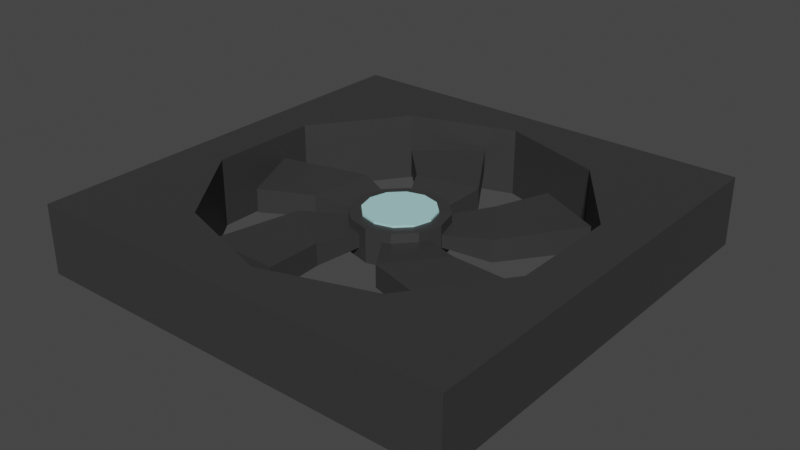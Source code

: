 # Source: fan.blend  (saved by Blender 2.80.75; exported with 4.5.12 LTS)
import bpy
from mathutils import Matrix  # noqa: F401  (used for matrix-valued properties, if any)

bpy.ops.wm.read_factory_settings(use_empty=True)
scene = bpy.context.scene
scene.name = 'Scene'

# ---- collections
col_collection = bpy.data.collections.new('Collection'); scene.collection.children.link(col_collection)

# ---- materials (node trees are filled in below, after node groups)
mat_black_plastic = bpy.data.materials.new('Black plastic')
mat_black_plastic.use_transparent_shadow = False
mat_sticker = bpy.data.materials.new('Sticker')
mat_sticker.alpha_threshold = 0.0
mat_sticker.use_transparent_shadow = False
mat_sticker.line_color = (0.0, 0.0, 0.0, 1.0)

# ---- material node trees
mat_black_plastic.use_nodes = True; mat_black_plastic.node_tree.nodes.clear()
_N = mat_black_plastic.node_tree.nodes; _L = mat_black_plastic.node_tree.links
n0 = _N.new('ShaderNodeOutputMaterial'); n0.name = 'Material Output'; n0.location = (300, 300)
n1 = _N.new('ShaderNodeBsdfPrincipled'); n1.name = 'Principled BSDF'; n1.location = (10, 300)
n1.distribution = 'GGX'
n1.subsurface_method = 'BURLEY'
n1.inputs[0].default_value = (0.0376, 0.0376, 0.0376, 1.0)
n1.inputs[3].default_value = 1.45
n1.inputs[27].default_value = (0.0, 0.0, 0.0, 1.0)
n1.inputs[28].default_value = 1.0
_L.new(n1.outputs[0], n0.inputs[0])
n0.is_active_output = True
mat_sticker.use_nodes = True; mat_sticker.node_tree.nodes.clear()
_N = mat_sticker.node_tree.nodes; _L = mat_sticker.node_tree.links
n0 = _N.new('ShaderNodeOutputMaterial'); n0.name = 'Material Output'; n0.location = (300, 300)
n1 = _N.new('ShaderNodeBsdfPrincipled'); n1.name = 'Principled BSDF'; n1.location = (10, 300)
n1.distribution = 'GGX'
n1.subsurface_method = 'BURLEY'
n1.inputs[0].default_value = (0.445, 0.7908, 0.8, 1.0)
n1.inputs[2].default_value = 0.4
n1.inputs[3].default_value = 1.45
n1.inputs[27].default_value = (0.0, 0.0, 0.0, 1.0)
n1.inputs[28].default_value = 1.0
_L.new(n1.outputs[0], n0.inputs[0])
n0.is_active_output = True

# ---- world
world_world = bpy.data.worlds.new('World'); scene.world = world_world
world_world.use_nodes = True; world_world.node_tree.nodes.clear()
_N = world_world.node_tree.nodes; _L = world_world.node_tree.links
n0 = _N.new('ShaderNodeOutputWorld'); n0.name = 'World Output'; n0.location = (300, 300)
n1 = _N.new('ShaderNodeBackground'); n1.name = 'Background'; n1.location = (10, 300)
n1.inputs[0].default_value = (0.05088, 0.05088, 0.05088, 1.0)
_L.new(n1.outputs[0], n0.inputs[0])
n0.is_active_output = True
world_world.color = (0.05088, 0.05088, 0.05088)
world_world.use_sun_shadow = False
world_world.sun_shadow_jitter_overblur = 0.0

# ---- meshes
me_cube = bpy.data.meshes.new('Cube')
me_cube.from_pydata([(0.1598, 0.1598, 0.053), (0.1598, 0.1598, 0.001945), (0.1598, -0.1598, 0.053), (0.1598, -0.1598, 0.001945), (-0.1598, 0.1598, 0.053), (-0.1598, 0.1598, 0.001945), (-0.1598, -0.1598, 0.053), (-0.1598, -0.1598, 0.001945), (-0.07818, -0.1076, 0.053), (-0.07818, -0.1076, 0.001945), (1.421e-08, -0.133, 0.053), (1.421e-08, -0.133, 0.001945), (2.584e-08, 0.133, 0.001945), (2.584e-08, 0.133, 0.053), (0.07818, -0.1076, 0.053), (0.07818, -0.1076, 0.001945), (-0.1265, -0.0411, 0.001945), (-0.1265, -0.0411, 0.053), (-0.07818, 0.1076, 0.001945), (-0.07818, 0.1076, 0.053), (-0.1265, 0.0411, 0.001945), (-0.1265, 0.0411, 0.053), (0.1265, 0.0411, 0.053), (0.1265, 0.0411, 0.001945), (0.07818, 0.1076, 0.001945), (0.07818, 0.1076, 0.053), (0.1265, -0.0411, 0.053), (0.1265, -0.0411, 0.001945)], [], [(0, 4, 6, 17, 21, 19, 13, 25, 22), (3, 2, 6, 7), (7, 6, 4, 5), (5, 1, 3, 27, 23, 24, 12, 18, 20), (1, 0, 2, 3), (5, 4, 0, 1), (20, 21, 17, 16), (22, 26, 14, 10, 8, 17, 6, 2, 0), (23, 22, 25, 24), (20, 16, 9, 11, 15, 27, 3, 7, 5), (18, 19, 21, 20), (27, 26, 22, 23), (9, 8, 10, 11), (16, 17, 8, 9), (15, 14, 26, 27), (12, 13, 19, 18), (24, 25, 13, 12), (11, 10, 14, 15)])
_uv = me_cube.uv_layers.new(name='UVMap')
_uv.uv.foreach_set('vector', [0.375, 0.0, 0.625, 0.0, 0.625, 0.25, 0.5989, 0.1571, 0.5989, 0.09286, 0.5611, 0.04086, 0.5, 0.02099, 0.4389, 0.04086, 0.4011, 0.09286, 0.375, 0.25, 0.625, 0.25, 0.625, 0.5, 0.375, 0.5, 0.375, 0.5, 0.625, 0.5, 0.625, 0.75, 0.375, 0.75, 0.375, 0.75, 0.625, 0.75, 0.625, 1.0, 0.5989, 0.9071, 0.5989, 0.8429, 0.5611, 0.7909, 0.5, 0.771, 0.4389, 0.7909, 0.4011, 0.8429, 0.125, 0.5, 0.375, 0.5, 0.375, 0.75, 0.125, 0.75, 0.625, 0.5, 0.875, 0.5, 0.875, 0.75, 0.625, 0.75, 0.2, 0.7537, 0.2, 0.8496, 0.3, 0.8496, 0.3, 0.7537, 0.4011, 0.09286, 0.4011, 0.1571, 0.4389, 0.2091, 0.5, 0.229, 0.5611, 0.2091, 0.5989, 0.1571, 0.625, 0.25, 0.375, 0.25, 0.375, 0.0, 0.8, 0.7537, 0.8, 0.8496, 0.9, 0.8496, 0.9, 0.7537, 0.4011, 0.8429, 0.4011, 0.9071, 0.4389, 0.9591, 0.5, 0.979, 0.5611, 0.9591, 0.5989, 0.9071, 0.625, 1.0, 0.375, 1.0, 0.375, 0.75, 0.1, 0.7537, 0.1, 0.8496, 0.2, 0.8496, 0.2, 0.7537, 0.7, 0.7537, 0.7, 0.8496, 0.8, 0.8496, 0.8, 0.7537, 0.4, 0.7537, 0.4, 0.8496, 0.5, 0.8496, 0.5, 0.7537, 0.3, 0.7537, 0.3, 0.8496, 0.4, 0.8496, 0.4, 0.7537, 0.6, 0.7537, 0.6, 0.8496, 0.7, 0.8496, 0.7, 0.7537, -7.451e-08, 0.7537, -7.451e-08, 0.8496, 0.1, 0.8496, 0.1, 0.7537, 0.9, 0.7537, 0.9, 0.8496, 1.0, 0.8496, 1.0, 0.7537, 0.5, 0.7537, 0.5, 0.8496, 0.6, 0.8496, 0.6, 0.7537])
me_cube.materials.append(mat_black_plastic)
me_cube.use_remesh_preserve_volume = False
me_cube.use_remesh_preserve_attributes = False
me_cube.use_mirror_vertex_groups = False
me_cube.update()
me_cube_001 = bpy.data.meshes.new('Cube.001')
me_cube_001.from_pydata([(0.006899, -0.02517, 0.02269), (0.006899, -0.02517, 0.03056), (0.02162, -0.006858, 0.02269), (0.02162, -0.006858, 0.03056), (0.03125, -0.06075, 0.01848), (0.03125, -0.06075, 0.03477), (0.06174, -0.02257, 0.01848), (0.06174, -0.02257, 0.03477), (0.09559, -0.08056, 0.01747), (0.09559, -0.08056, 0.03577), (0.1033, -0.02623, 0.01747), (0.1033, -0.02623, 0.03577)], [], [(0, 1, 3, 2), (2, 3, 7, 6), (7, 5, 9, 11), (4, 5, 1, 0), (2, 6, 4, 0), (7, 3, 1, 5), (10, 11, 9, 8), (6, 7, 11, 10), (5, 4, 8, 9), (4, 6, 10, 8)])
_uv = me_cube_001.uv_layers.new(name='UVMap')
_uv.uv.foreach_set('vector', [0.375, 0.0, 0.625, 0.0, 0.625, 0.25, 0.375, 0.25, 0.375, 0.25, 0.625, 0.25, 0.625, 0.5, 0.375, 0.5, 0.625, 0.5, 0.625, 0.75, 0.625, 0.75, 0.625, 0.5, 0.375, 0.75, 0.625, 0.75, 0.625, 1.0, 0.375, 1.0, 0.125, 0.5, 0.375, 0.5, 0.375, 0.75, 0.125, 0.75, 0.625, 0.5, 0.875, 0.5, 0.875, 0.75, 0.625, 0.75, 0.375, 0.5, 0.625, 0.5, 0.625, 0.75, 0.375, 0.75, 0.375, 0.5, 0.625, 0.5, 0.625, 0.5, 0.375, 0.5, 0.625, 0.75, 0.375, 0.75, 0.375, 0.75, 0.625, 0.75, 0.375, 0.75, 0.375, 0.5, 0.375, 0.5, 0.375, 0.75])
me_cube_001.materials.append(mat_black_plastic)
me_cube_001.use_remesh_preserve_volume = False
me_cube_001.use_remesh_preserve_attributes = False
me_cube_001.use_mirror_vertex_groups = False
me_cube_001.update()
me_cube_002 = bpy.data.meshes.new('Cube.002')
me_cube_002.from_pydata([(0.006899, -0.02517, 0.02269), (0.006899, -0.02517, 0.03056), (0.02162, -0.006858, 0.02269), (0.02162, -0.006858, 0.03056), (0.03125, -0.06075, 0.01848), (0.03125, -0.06075, 0.03477), (0.06174, -0.02257, 0.01848), (0.06174, -0.02257, 0.03477), (0.09559, -0.08056, 0.01747), (0.09559, -0.08056, 0.03577), (0.1033, -0.02623, 0.01747), (0.1033, -0.02623, 0.03577)], [], [(0, 1, 3, 2), (2, 3, 7, 6), (7, 5, 9, 11), (4, 5, 1, 0), (2, 6, 4, 0), (7, 3, 1, 5), (10, 11, 9, 8), (6, 7, 11, 10), (5, 4, 8, 9), (4, 6, 10, 8)])
_uv = me_cube_002.uv_layers.new(name='UVMap')
_uv.uv.foreach_set('vector', [0.375, 0.0, 0.625, 0.0, 0.625, 0.25, 0.375, 0.25, 0.375, 0.25, 0.625, 0.25, 0.625, 0.5, 0.375, 0.5, 0.625, 0.5, 0.625, 0.75, 0.625, 0.75, 0.625, 0.5, 0.375, 0.75, 0.625, 0.75, 0.625, 1.0, 0.375, 1.0, 0.125, 0.5, 0.375, 0.5, 0.375, 0.75, 0.125, 0.75, 0.625, 0.5, 0.875, 0.5, 0.875, 0.75, 0.625, 0.75, 0.375, 0.5, 0.625, 0.5, 0.625, 0.75, 0.375, 0.75, 0.375, 0.5, 0.625, 0.5, 0.625, 0.5, 0.375, 0.5, 0.625, 0.75, 0.375, 0.75, 0.375, 0.75, 0.625, 0.75, 0.375, 0.75, 0.375, 0.5, 0.375, 0.5, 0.375, 0.75])
me_cube_002.materials.append(mat_black_plastic)
me_cube_002.use_remesh_preserve_volume = False
me_cube_002.use_remesh_preserve_attributes = False
me_cube_002.use_mirror_vertex_groups = False
me_cube_002.update()
me_cube_003 = bpy.data.meshes.new('Cube.003')
me_cube_003.from_pydata([(0.006899, -0.02517, 0.02269), (0.006899, -0.02517, 0.03056), (0.02162, -0.006858, 0.02269), (0.02162, -0.006858, 0.03056), (0.03125, -0.06075, 0.01848), (0.03125, -0.06075, 0.03477), (0.06174, -0.02257, 0.01848), (0.06174, -0.02257, 0.03477), (0.09559, -0.08056, 0.01747), (0.09559, -0.08056, 0.03577), (0.1033, -0.02623, 0.01747), (0.1033, -0.02623, 0.03577)], [], [(0, 1, 3, 2), (2, 3, 7, 6), (7, 5, 9, 11), (4, 5, 1, 0), (2, 6, 4, 0), (7, 3, 1, 5), (10, 11, 9, 8), (6, 7, 11, 10), (5, 4, 8, 9), (4, 6, 10, 8)])
_uv = me_cube_003.uv_layers.new(name='UVMap')
_uv.uv.foreach_set('vector', [0.375, 0.0, 0.625, 0.0, 0.625, 0.25, 0.375, 0.25, 0.375, 0.25, 0.625, 0.25, 0.625, 0.5, 0.375, 0.5, 0.625, 0.5, 0.625, 0.75, 0.625, 0.75, 0.625, 0.5, 0.375, 0.75, 0.625, 0.75, 0.625, 1.0, 0.375, 1.0, 0.125, 0.5, 0.375, 0.5, 0.375, 0.75, 0.125, 0.75, 0.625, 0.5, 0.875, 0.5, 0.875, 0.75, 0.625, 0.75, 0.375, 0.5, 0.625, 0.5, 0.625, 0.75, 0.375, 0.75, 0.375, 0.5, 0.625, 0.5, 0.625, 0.5, 0.375, 0.5, 0.625, 0.75, 0.375, 0.75, 0.375, 0.75, 0.625, 0.75, 0.375, 0.75, 0.375, 0.5, 0.375, 0.5, 0.375, 0.75])
me_cube_003.materials.append(mat_black_plastic)
me_cube_003.use_remesh_preserve_volume = False
me_cube_003.use_remesh_preserve_attributes = False
me_cube_003.use_mirror_vertex_groups = False
me_cube_003.update()
me_cube_004 = bpy.data.meshes.new('Cube.004')
me_cube_004.from_pydata([(0.006899, -0.02517, 0.02269), (0.006899, -0.02517, 0.03056), (0.02162, -0.006858, 0.02269), (0.02162, -0.006858, 0.03056), (0.03125, -0.06075, 0.01848), (0.03125, -0.06075, 0.03477), (0.06174, -0.02257, 0.01848), (0.06174, -0.02257, 0.03477), (0.09559, -0.08056, 0.01747), (0.09559, -0.08056, 0.03577), (0.1033, -0.02623, 0.01747), (0.1033, -0.02623, 0.03577)], [], [(0, 1, 3, 2), (2, 3, 7, 6), (7, 5, 9, 11), (4, 5, 1, 0), (2, 6, 4, 0), (7, 3, 1, 5), (10, 11, 9, 8), (6, 7, 11, 10), (5, 4, 8, 9), (4, 6, 10, 8)])
_uv = me_cube_004.uv_layers.new(name='UVMap')
_uv.uv.foreach_set('vector', [0.375, 0.0, 0.625, 0.0, 0.625, 0.25, 0.375, 0.25, 0.375, 0.25, 0.625, 0.25, 0.625, 0.5, 0.375, 0.5, 0.625, 0.5, 0.625, 0.75, 0.625, 0.75, 0.625, 0.5, 0.375, 0.75, 0.625, 0.75, 0.625, 1.0, 0.375, 1.0, 0.125, 0.5, 0.375, 0.5, 0.375, 0.75, 0.125, 0.75, 0.625, 0.5, 0.875, 0.5, 0.875, 0.75, 0.625, 0.75, 0.375, 0.5, 0.625, 0.5, 0.625, 0.75, 0.375, 0.75, 0.375, 0.5, 0.625, 0.5, 0.625, 0.5, 0.375, 0.5, 0.625, 0.75, 0.375, 0.75, 0.375, 0.75, 0.625, 0.75, 0.375, 0.75, 0.375, 0.5, 0.375, 0.5, 0.375, 0.75])
me_cube_004.materials.append(mat_black_plastic)
me_cube_004.use_remesh_preserve_volume = False
me_cube_004.use_remesh_preserve_attributes = False
me_cube_004.use_mirror_vertex_groups = False
me_cube_004.update()
me_cube_005 = bpy.data.meshes.new('Cube.005')
me_cube_005.from_pydata([(0.006899, -0.02517, 0.02269), (0.006899, -0.02517, 0.03056), (0.02162, -0.006858, 0.02269), (0.02162, -0.006858, 0.03056), (0.03125, -0.06075, 0.01848), (0.03125, -0.06075, 0.03477), (0.06174, -0.02257, 0.01848), (0.06174, -0.02257, 0.03477), (0.09559, -0.08056, 0.01747), (0.09559, -0.08056, 0.03577), (0.1033, -0.02623, 0.01747), (0.1033, -0.02623, 0.03577)], [], [(0, 1, 3, 2), (2, 3, 7, 6), (7, 5, 9, 11), (4, 5, 1, 0), (2, 6, 4, 0), (7, 3, 1, 5), (10, 11, 9, 8), (6, 7, 11, 10), (5, 4, 8, 9), (4, 6, 10, 8)])
_uv = me_cube_005.uv_layers.new(name='UVMap')
_uv.uv.foreach_set('vector', [0.375, 0.0, 0.625, 0.0, 0.625, 0.25, 0.375, 0.25, 0.375, 0.25, 0.625, 0.25, 0.625, 0.5, 0.375, 0.5, 0.625, 0.5, 0.625, 0.75, 0.625, 0.75, 0.625, 0.5, 0.375, 0.75, 0.625, 0.75, 0.625, 1.0, 0.375, 1.0, 0.125, 0.5, 0.375, 0.5, 0.375, 0.75, 0.125, 0.75, 0.625, 0.5, 0.875, 0.5, 0.875, 0.75, 0.625, 0.75, 0.375, 0.5, 0.625, 0.5, 0.625, 0.75, 0.375, 0.75, 0.375, 0.5, 0.625, 0.5, 0.625, 0.5, 0.375, 0.5, 0.625, 0.75, 0.375, 0.75, 0.375, 0.75, 0.625, 0.75, 0.375, 0.75, 0.375, 0.5, 0.375, 0.5, 0.375, 0.75])
me_cube_005.materials.append(mat_black_plastic)
me_cube_005.use_remesh_preserve_volume = False
me_cube_005.use_remesh_preserve_attributes = False
me_cube_005.use_mirror_vertex_groups = False
me_cube_005.update()
me_cylinder_003 = bpy.data.meshes.new('Cylinder.003')
me_cylinder_003.from_pydata([(-2.877e-08, 0.03471, 0.01356), (-2.877e-08, 0.03471, 0.03858), (0.01736, 0.03006, 0.01356), (0.01736, 0.03006, 0.03858), (0.03006, 0.01736, 0.01356), (0.03006, 0.01736, 0.03858), (0.03471, -1.374e-07, 0.01356), (0.03471, -1.374e-07, 0.03858), (0.03006, -0.01736, 0.01356), (0.03006, -0.01736, 0.03858), (0.01736, -0.03006, 0.01356), (0.01736, -0.03006, 0.03858), (-2.353e-08, -0.03471, 0.01356), (-2.353e-08, -0.03471, 0.03858), (-0.01736, -0.03006, 0.01356), (-0.01736, -0.03006, 0.03858), (-0.03006, -0.01736, 0.01356), (-0.03006, -0.01736, 0.03858), (-0.03471, -1.52e-07, 0.01356), (-0.03471, -1.52e-07, 0.03858), (-0.03006, 0.01736, 0.01356), (-0.03006, 0.01736, 0.03858), (-0.01736, 0.03006, 0.01356), (-0.01736, 0.03006, 0.03858)], [], [(0, 1, 3, 2), (2, 3, 5, 4), (4, 5, 7, 6), (6, 7, 9, 8), (8, 9, 11, 10), (10, 11, 13, 12), (12, 13, 15, 14), (14, 15, 17, 16), (16, 17, 19, 18), (18, 19, 21, 20), (3, 1, 23, 21, 19, 17, 15, 13, 11, 9, 7, 5), (20, 21, 23, 22), (22, 23, 1, 0), (0, 2, 4, 6, 8, 10, 12, 14, 16, 18, 20, 22)])
_uv = me_cylinder_003.uv_layers.new(name='UVMap')
_uv.uv.foreach_set('vector', [1.0, 0.5, 1.0, 1.0, 0.9167, 1.0, 0.9167, 0.5, 0.9167, 0.5, 0.9167, 1.0, 0.8333, 1.0, 0.8333, 0.5, 0.8333, 0.5, 0.8333, 1.0, 0.75, 1.0, 0.75, 0.5, 0.75, 0.5, 0.75, 1.0, 0.6667, 1.0, 0.6667, 0.5, 0.6667, 0.5, 0.6667, 1.0, 0.5833, 1.0, 0.5833, 0.5, 0.5833, 0.5, 0.5833, 1.0, 0.5, 1.0, 0.5, 0.5, 0.5, 0.5, 0.5, 1.0, 0.4167, 1.0, 0.4167, 0.5, 0.4167, 0.5, 0.4167, 1.0, 0.3333, 1.0, 0.3333, 0.5, 0.3333, 0.5, 0.3333, 1.0, 0.25, 1.0, 0.25, 0.5, 0.25, 0.5, 0.25, 1.0, 0.1667, 1.0, 0.1667, 0.5, 0.37, 0.4578, 0.25, 0.49, 0.13, 0.4578, 0.04215, 0.37, 0.01, 0.25, 0.04215, 0.13, 0.13, 0.04215, 0.25, 0.01, 0.37, 0.04215, 0.4578, 0.13, 0.49, 0.25, 0.4578, 0.37, 0.1667, 0.5, 0.1667, 1.0, 0.08333, 1.0, 0.08333, 0.5, 0.08333, 0.5, 0.08333, 1.0, 7.451e-08, 1.0, 7.451e-08, 0.5, 0.75, 0.49, 0.87, 0.4578, 0.9578, 0.37, 0.99, 0.25, 0.9578, 0.13, 0.87, 0.04215, 0.75, 0.01, 0.63, 0.04215, 0.5422, 0.13, 0.51, 0.25, 0.5422, 0.37, 0.63, 0.4578])
me_cylinder_003.materials.append(mat_black_plastic)
me_cylinder_003.use_remesh_preserve_volume = False
me_cylinder_003.use_remesh_preserve_attributes = False
me_cylinder_003.use_mirror_vertex_groups = False
me_cylinder_003.update()
me_cylinder_004 = bpy.data.meshes.new('Cylinder.004')
me_cylinder_004.from_pydata([(-2.903e-08, 0.02604, 0.01189), (-2.903e-08, 0.02604, 0.03998), (0.01302, 0.02255, 0.01189), (0.01302, 0.02255, 0.03998), (0.02255, 0.01302, 0.01189), (0.02255, 0.01302, 0.03998), (0.02604, -1.366e-07, 0.01189), (0.02604, -1.366e-07, 0.03998), (0.02255, -0.01302, 0.01189), (0.02255, -0.01302, 0.03998), (0.01302, -0.02255, 0.01189), (0.01302, -0.02255, 0.03998), (-2.509e-08, -0.02604, 0.01189), (-2.509e-08, -0.02604, 0.03998), (-0.01302, -0.02255, 0.01189), (-0.01302, -0.02255, 0.03998), (-0.02255, -0.01302, 0.01189), (-0.02255, -0.01302, 0.03998), (-0.02604, -1.476e-07, 0.01189), (-0.02604, -1.476e-07, 0.03998), (-0.02255, 0.01302, 0.01189), (-0.02255, 0.01302, 0.03998), (-0.01302, 0.02255, 0.01189), (-0.01302, 0.02255, 0.03998)], [], [(0, 1, 3, 2), (2, 3, 5, 4), (4, 5, 7, 6), (6, 7, 9, 8), (8, 9, 11, 10), (10, 11, 13, 12), (12, 13, 15, 14), (14, 15, 17, 16), (16, 17, 19, 18), (18, 19, 21, 20), (3, 1, 23, 21, 19, 17, 15, 13, 11, 9, 7, 5), (20, 21, 23, 22), (22, 23, 1, 0), (0, 2, 4, 6, 8, 10, 12, 14, 16, 18, 20, 22)])
_uv = me_cylinder_004.uv_layers.new(name='UVMap')
_uv.uv.foreach_set('vector', [1.0, 0.5, 1.0, 1.0, 0.9167, 1.0, 0.9167, 0.5, 0.9167, 0.5, 0.9167, 1.0, 0.8333, 1.0, 0.8333, 0.5, 0.8333, 0.5, 0.8333, 1.0, 0.75, 1.0, 0.75, 0.5, 0.75, 0.5, 0.75, 1.0, 0.6667, 1.0, 0.6667, 0.5, 0.6667, 0.5, 0.6667, 1.0, 0.5833, 1.0, 0.5833, 0.5, 0.5833, 0.5, 0.5833, 1.0, 0.5, 1.0, 0.5, 0.5, 0.5, 0.5, 0.5, 1.0, 0.4167, 1.0, 0.4167, 0.5, 0.4167, 0.5, 0.4167, 1.0, 0.3333, 1.0, 0.3333, 0.5, 0.3333, 0.5, 0.3333, 1.0, 0.25, 1.0, 0.25, 0.5, 0.25, 0.5, 0.25, 1.0, 0.1667, 1.0, 0.1667, 0.5, 0.37, 0.4578, 0.25, 0.49, 0.13, 0.4578, 0.04215, 0.37, 0.01, 0.25, 0.04215, 0.13, 0.13, 0.04215, 0.25, 0.01, 0.37, 0.04215, 0.4578, 0.13, 0.49, 0.25, 0.4578, 0.37, 0.1667, 0.5, 0.1667, 1.0, 0.08333, 1.0, 0.08333, 0.5, 0.08333, 0.5, 0.08333, 1.0, 7.451e-08, 1.0, 7.451e-08, 0.5, 0.75, 0.49, 0.87, 0.4578, 0.9578, 0.37, 0.99, 0.25, 0.9578, 0.13, 0.87, 0.04215, 0.75, 0.01, 0.63, 0.04215, 0.5422, 0.13, 0.51, 0.25, 0.5422, 0.37, 0.63, 0.4578])
me_cylinder_004.materials.append(mat_sticker)
me_cylinder_004.use_remesh_preserve_volume = False
me_cylinder_004.use_remesh_preserve_attributes = False
me_cylinder_004.use_mirror_vertex_groups = False
me_cylinder_004.update()

# ---- objects
ob_cube = bpy.data.objects.new('Cube', me_cube)
ob_cube_001 = bpy.data.objects.new('Cube.001', me_cube_001)
ob_cube_002 = bpy.data.objects.new('Cube.002', me_cube_002)
ob_cube_003 = bpy.data.objects.new('Cube.003', me_cube_003)
ob_cube_004 = bpy.data.objects.new('Cube.004', me_cube_004)
ob_cube_005 = bpy.data.objects.new('Cube.005', me_cube_005)
ob_cylinder = bpy.data.objects.new('Cylinder', me_cylinder_003)
ob_cylinder_001 = bpy.data.objects.new('Cylinder.001', me_cylinder_004)

# ---- transforms, parenting, visibility, modifiers, constraints
ob_cube.location = (0.0, 0.0, 0.0)
ob_cube.lock_rotations_4d = False
ob_cube.empty_display_type = 'ARROWS'
ob_cube.lineart.crease_threshold = 0.0
ob_cube_001.location = (0.0, 0.0, 0.0)
ob_cube_001.lineart.crease_threshold = 0.0
ob_cube_002.location = (0.0, 0.0, 0.0)
ob_cube_002.rotation_euler = (0.0, -0.0, 1.25)
ob_cube_002.lineart.crease_threshold = 0.0
ob_cube_003.location = (0.0, 0.0, 0.0)
ob_cube_003.rotation_euler = (0.0, -0.0, 2.433)
ob_cube_003.lineart.crease_threshold = 0.0
ob_cube_004.location = (0.0, 0.0, 0.0)
ob_cube_004.rotation_euler = (0.0, -0.0, 3.71)
ob_cube_004.lineart.crease_threshold = 0.0
ob_cube_005.location = (0.0, 0.0, 0.0)
ob_cube_005.rotation_euler = (0.0, -0.0, 4.828)
ob_cube_005.lineart.crease_threshold = 0.0
ob_cylinder.location = (0.0, 0.0, 0.0)
ob_cylinder.lineart.crease_threshold = 0.0
ob_cylinder_001.location = (0.0, 0.0, 0.0)
ob_cylinder_001.lineart.crease_threshold = 0.0

# ---- collection membership
col_collection.objects.link(ob_cube)
col_collection.objects.link(ob_cube_001)
col_collection.objects.link(ob_cube_002)
col_collection.objects.link(ob_cube_003)
col_collection.objects.link(ob_cube_004)
col_collection.objects.link(ob_cube_005)
col_collection.objects.link(ob_cylinder)
col_collection.objects.link(ob_cylinder_001)

# ---- scene / render settings (as saved in the file)
scene.frame_start = 1; scene.frame_end = 250; scene.frame_set(1)
scene.render.engine = 'BLENDER_EEVEE_NEXT'
scene.cycles.use_denoising = False
scene.cycles.samples = 128
scene.cycles.sampling_pattern = 'TABULATED_SOBOL'
scene.cycles.use_adaptive_sampling = False
scene.cycles.use_light_tree = False
scene.view_settings.view_transform = 'Filmic'
bpy.context.view_layer.update()

# ---- added for rendering (the .blend has no active camera and no usable light): camera, sun
cam_auto = bpy.data.cameras.new('AutoCamera')
cam_auto.lens = 50.0
cam_auto.sensor_width = 36.0
cam_auto.clip_end = 1000.0
ob_auto_camera = bpy.data.objects.new('AutoCamera', cam_auto)
scene.collection.objects.link(ob_auto_camera)
ob_auto_camera.location = (0.420967, -0.505161, 0.364248)
ob_auto_camera.rotation_euler = (1.09748, -7.21219e-08, 0.694738)
scene.camera = ob_auto_camera
light_auto_sun = bpy.data.lights.new('AutoSun', 'SUN')
light_auto_sun.energy = 3.0
light_auto_sun.angle = 0.0523599
ob_auto_sun = bpy.data.objects.new('AutoSun', light_auto_sun)
scene.collection.objects.link(ob_auto_sun)
ob_auto_sun.rotation_euler = (0.872665, 0.174533, 0.523599)
bpy.context.view_layer.update()
